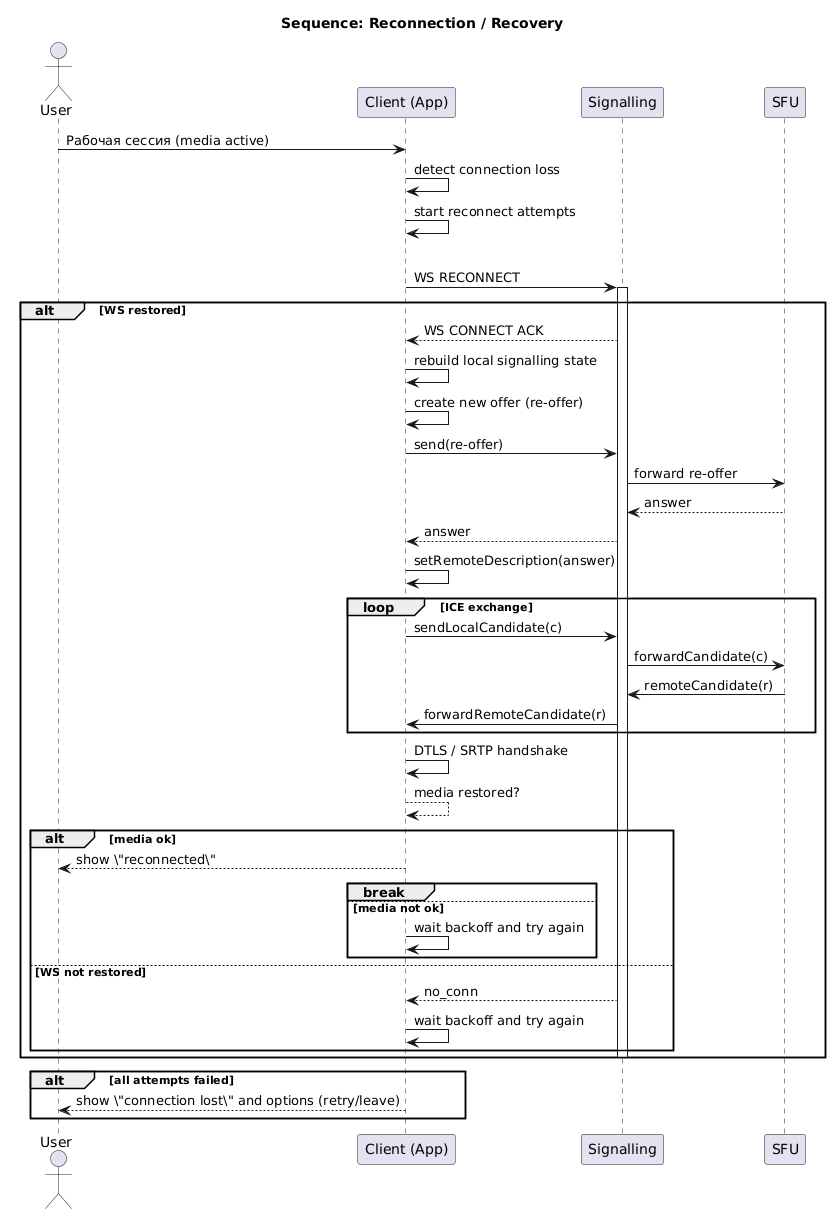

The diagram above was rendered by PlantUML. Its source (embedded in the PNG):
@startuml
title Sequence: Reconnection / Recovery

actor User
participant "Client (App)" as Client
participant "Signalling" as Signalling
participant "SFU" as SFU

User -> Client: Рабочая сессия (media active)
Client -> Client: detect connection loss
Client -> Client: start reconnect attempts

loop attempts (i = 1..N)
  Client -> Signalling: WS RECONNECT
  activate Signalling
  alt WS restored
    Signalling --> Client: WS CONNECT ACK
    Client -> Client: rebuild local signalling state
    Client -> Client: create new offer (re-offer)
    Client -> Signalling: send(re-offer)
    Signalling -> SFU: forward re-offer
    SFU --> Signalling: answer
    Signalling --> Client: answer
    Client -> Client: setRemoteDescription(answer)
    loop ICE exchange
      Client -> Signalling: sendLocalCandidate(c)
      Signalling -> SFU: forwardCandidate(c)
      SFU -> Signalling: remoteCandidate(r)
      Signalling -> Client: forwardRemoteCandidate(r)
    end
    Client -> Client: DTLS / SRTP handshake
    Client --> Client: media restored?
    alt media ok
      Client --> User: show \"reconnected\"
      break
    else media not ok
      Client -> Client: wait backoff and try again
    end
  else WS not restored
    Signalling --> Client: no_conn
    Client -> Client: wait backoff and try again
  end
  deactivate Signalling
end

alt all attempts failed
  Client --> User: show \"connection lost\" and options (retry/leave)
end
@enduml